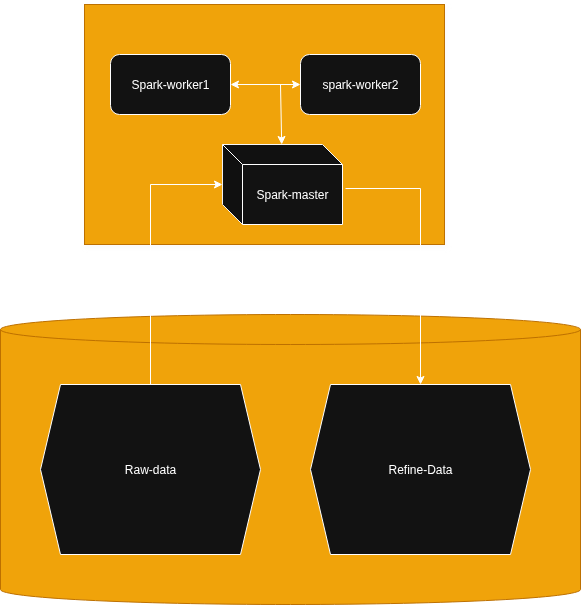

The diagram above was exported from draw.io. Its source (the exported page's mxGraphModel, read from the mxfile embedded in the PNG):
<mxGraphModel dx="1426" dy="848" grid="1" gridSize="10" guides="1" tooltips="1" connect="1" arrows="1" fold="1" page="1" pageScale="1" pageWidth="850" pageHeight="1100" math="0" shadow="0">
  <root>
    <mxCell id="0" />
    <mxCell id="1" parent="0" />
    <mxCell id="KDZyQWAbCjrzttlr5xCg-8" value="" style="rounded=0;whiteSpace=wrap;html=1;shadow=1;fillColor=#f0a30a;fontColor=#000000;strokeColor=#BD7000;" vertex="1" parent="1">
      <mxGeometry x="264" y="90" width="360" height="240" as="geometry" />
    </mxCell>
    <mxCell id="KDZyQWAbCjrzttlr5xCg-1" value="" style="shape=cylinder3;whiteSpace=wrap;html=1;boundedLbl=1;backgroundOutline=1;size=15;fillColor=#f0a30a;fontColor=#000000;strokeColor=#BD7000;" vertex="1" parent="1">
      <mxGeometry x="180" y="400" width="580" height="290" as="geometry" />
    </mxCell>
    <mxCell id="KDZyQWAbCjrzttlr5xCg-2" value="Raw-data" style="shape=hexagon;perimeter=hexagonPerimeter2;whiteSpace=wrap;html=1;fixedSize=1;" vertex="1" parent="1">
      <mxGeometry x="220" y="470" width="220" height="170" as="geometry" />
    </mxCell>
    <mxCell id="KDZyQWAbCjrzttlr5xCg-4" value="Spark-master" style="shape=cube;whiteSpace=wrap;html=1;boundedLbl=1;backgroundOutline=1;darkOpacity=0.05;darkOpacity2=0.1;" vertex="1" parent="1">
      <mxGeometry x="402" y="230" width="120" height="80" as="geometry" />
    </mxCell>
    <mxCell id="KDZyQWAbCjrzttlr5xCg-5" value="Spark-worker1" style="rounded=1;whiteSpace=wrap;html=1;" vertex="1" parent="1">
      <mxGeometry x="290" y="140" width="120" height="60" as="geometry" />
    </mxCell>
    <mxCell id="KDZyQWAbCjrzttlr5xCg-6" value="spark-worker2" style="rounded=1;whiteSpace=wrap;html=1;" vertex="1" parent="1">
      <mxGeometry x="480" y="140" width="120" height="60" as="geometry" />
    </mxCell>
    <mxCell id="KDZyQWAbCjrzttlr5xCg-7" value="Refine-Data" style="shape=hexagon;perimeter=hexagonPerimeter2;whiteSpace=wrap;html=1;fixedSize=1;" vertex="1" parent="1">
      <mxGeometry x="490" y="470" width="220" height="170" as="geometry" />
    </mxCell>
    <mxCell id="KDZyQWAbCjrzttlr5xCg-11" value="" style="endArrow=classic;html=1;rounded=0;" edge="1" parent="1" target="KDZyQWAbCjrzttlr5xCg-4">
      <mxGeometry width="50" height="50" relative="1" as="geometry">
        <mxPoint x="330" y="470" as="sourcePoint" />
        <mxPoint x="355" y="340" as="targetPoint" />
        <Array as="points">
          <mxPoint x="330" y="270" />
        </Array>
      </mxGeometry>
    </mxCell>
    <mxCell id="KDZyQWAbCjrzttlr5xCg-12" value="" style="endArrow=classic;html=1;rounded=0;entryX=0.5;entryY=0;entryDx=0;entryDy=0;exitX=1.025;exitY=0.55;exitDx=0;exitDy=0;exitPerimeter=0;" edge="1" parent="1" source="KDZyQWAbCjrzttlr5xCg-4" target="KDZyQWAbCjrzttlr5xCg-7">
      <mxGeometry width="50" height="50" relative="1" as="geometry">
        <mxPoint x="630" y="330" as="sourcePoint" />
        <mxPoint x="730" y="320" as="targetPoint" />
        <Array as="points">
          <mxPoint x="600" y="274" />
        </Array>
      </mxGeometry>
    </mxCell>
    <mxCell id="KDZyQWAbCjrzttlr5xCg-13" value="" style="endArrow=classic;startArrow=classic;html=1;rounded=0;entryX=1;entryY=0.5;entryDx=0;entryDy=0;" edge="1" parent="1" source="KDZyQWAbCjrzttlr5xCg-4" target="KDZyQWAbCjrzttlr5xCg-5">
      <mxGeometry width="50" height="50" relative="1" as="geometry">
        <mxPoint x="415" y="195" as="sourcePoint" />
        <mxPoint x="465" y="145" as="targetPoint" />
        <Array as="points">
          <mxPoint x="460" y="170" />
        </Array>
      </mxGeometry>
    </mxCell>
    <mxCell id="KDZyQWAbCjrzttlr5xCg-14" value="" style="endArrow=classic;html=1;rounded=0;entryX=0;entryY=0.5;entryDx=0;entryDy=0;" edge="1" parent="1" target="KDZyQWAbCjrzttlr5xCg-6">
      <mxGeometry width="50" height="50" relative="1" as="geometry">
        <mxPoint x="450" y="170" as="sourcePoint" />
        <mxPoint x="180" y="280" as="targetPoint" />
      </mxGeometry>
    </mxCell>
  </root>
</mxGraphModel>